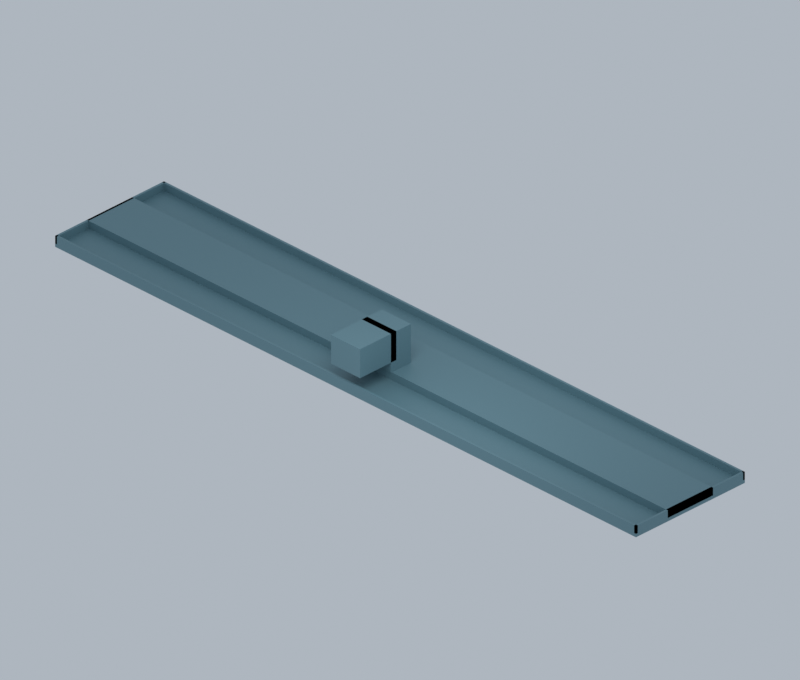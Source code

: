 # Source: facility.blend  (saved by Blender 4.3.34; exported with 4.5.12 LTS)
import bpy
from mathutils import Matrix  # noqa: F401  (used for matrix-valued properties, if any)

bpy.ops.wm.read_factory_settings(use_empty=True)
scene = bpy.context.scene
scene.name = 'Scene'

# ---- materials (node trees are filled in below, after node groups)
mat_silhouette = bpy.data.materials.new('silhouette')
mat_silhouette.diffuse_color = (0.4078, 0.5529, 0.5961, 1.0)

# ---- material node trees
mat_silhouette.use_nodes = True; mat_silhouette.node_tree.nodes.clear()
_N = mat_silhouette.node_tree.nodes; _L = mat_silhouette.node_tree.links
n0 = _N.new('ShaderNodeBsdfPrincipled'); n0.name = 'Principled BSDF'; n0.location = (10, 300)
n0.inputs[0].default_value = (0.1384, 0.2664, 0.314, 1.0)
n0.inputs[2].default_value = 0.56
n1 = _N.new('ShaderNodeOutputMaterial'); n1.name = 'Material Output'; n1.location = (300, 300)
_L.new(n0.outputs[0], n1.inputs[0])
n1.is_active_output = True

# ---- world
world_studio_001 = bpy.data.worlds.new('Studio.001'); scene.world = world_studio_001
world_studio_001.use_nodes = True; world_studio_001.node_tree.nodes.clear()
_N = world_studio_001.node_tree.nodes; _L = world_studio_001.node_tree.links
n0 = _N.new('ShaderNodeBackground'); n0.name = 'Background'; n0.location = (10, 300)
n0.inputs[0].default_value = (0.65, 0.72, 0.8, 1.0)
n0.inputs[1].default_value = 0.65
n1 = _N.new('ShaderNodeOutputWorld'); n1.name = 'World Output'; n1.location = (300, 300)
_L.new(n0.outputs[0], n1.inputs[0])
n1.is_active_output = True

# ---- cameras
cam_camera = bpy.data.cameras.new('Camera')
cam_camera.type = 'ORTHO'
cam_camera.ortho_scale = 62.33

# ---- lights
light_key = bpy.data.lights.new('Key', 'AREA')
light_key.energy = 2200.0
light_key.size = 15.0

# ---- meshes
me_undergroundfloor = bpy.data.meshes.new('UndergroundFloor')
me_undergroundfloor.from_pydata([(-32.0, -6.0, -13.0), (-32.0, -6.0, -12.7), (-32.0, 6.0, -13.0), (-32.0, 6.0, -12.7), (32.0, -6.0, -13.0), (32.0, -6.0, -12.7), (32.0, 6.0, -13.0), (32.0, 6.0, -12.7)], [], [(0, 1, 3, 2), (2, 3, 7, 6), (6, 7, 5, 4), (4, 5, 1, 0), (2, 6, 4, 0), (7, 3, 1, 5)])
me_undergroundfloor.materials.append(mat_silhouette)
me_undergroundfloor.update()
me_islandplatform = bpy.data.meshes.new('IslandPlatform')
me_islandplatform.from_pydata([(-32.0, -2.5, -12.7), (-32.0, -2.5, -12.0), (-32.0, 2.5, -12.7), (-32.0, 2.5, -12.0), (32.0, -2.5, -12.7), (32.0, -2.5, -12.0), (32.0, 2.5, -12.7), (32.0, 2.5, -12.0)], [], [(0, 1, 3, 2), (2, 3, 7, 6), (6, 7, 5, 4), (4, 5, 1, 0), (2, 6, 4, 0), (7, 3, 1, 5)])
me_islandplatform.materials.append(mat_silhouette)
me_islandplatform.update()
me_outertrackedge = bpy.data.meshes.new('OuterTrackEdge')
me_outertrackedge.from_pydata([(-32.0, -6.0, -12.7), (-32.0, -6.0, -12.0), (-32.0, -5.8, -12.7), (-32.0, -5.8, -12.0), (32.0, -6.0, -12.7), (32.0, -6.0, -12.0), (32.0, -5.8, -12.7), (32.0, -5.8, -12.0)], [], [(0, 1, 3, 2), (2, 3, 7, 6), (6, 7, 5, 4), (4, 5, 1, 0), (2, 6, 4, 0), (7, 3, 1, 5)])
me_outertrackedge.materials.append(mat_silhouette)
me_outertrackedge.update()
me_outertrackedge_001 = bpy.data.meshes.new('OuterTrackEdge.001')
me_outertrackedge_001.from_pydata([(-32.0, 5.8, -12.7), (-32.0, 5.8, -12.0), (-32.0, 6.0, -12.7), (-32.0, 6.0, -12.0), (32.0, 5.8, -12.7), (32.0, 5.8, -12.0), (32.0, 6.0, -12.7), (32.0, 6.0, -12.0)], [], [(0, 1, 3, 2), (2, 3, 7, 6), (6, 7, 5, 4), (4, 5, 1, 0), (2, 6, 4, 0), (7, 3, 1, 5)])
me_outertrackedge_001.materials.append(mat_silhouette)
me_outertrackedge_001.update()
me_trackendcap = bpy.data.meshes.new('TrackEndCap')
me_trackendcap.from_pydata([(-32.0, -6.0, -12.7), (-32.0, -6.0, -12.0), (-32.0, 6.0, -12.7), (-32.0, 6.0, -12.0), (-31.8, -6.0, -12.7), (-31.8, -6.0, -12.0), (-31.8, 6.0, -12.7), (-31.8, 6.0, -12.0)], [], [(0, 1, 3, 2), (2, 3, 7, 6), (6, 7, 5, 4), (4, 5, 1, 0), (2, 6, 4, 0), (7, 3, 1, 5)])
me_trackendcap.materials.append(mat_silhouette)
me_trackendcap.update()
me_trackendcap_001 = bpy.data.meshes.new('TrackEndCap.001')
me_trackendcap_001.from_pydata([(31.8, -6.0, -12.7), (31.8, -6.0, -12.0), (31.8, 6.0, -12.7), (31.8, 6.0, -12.0), (32.0, -6.0, -12.7), (32.0, -6.0, -12.0), (32.0, 6.0, -12.7), (32.0, 6.0, -12.0)], [], [(0, 1, 3, 2), (2, 3, 7, 6), (6, 7, 5, 4), (4, 5, 1, 0), (2, 6, 4, 0), (7, 3, 1, 5)])
me_trackendcap_001.materials.append(mat_silhouette)
me_trackendcap_001.update()
me_entrancecorridormass = bpy.data.meshes.new('EntranceCorridorMass')
me_entrancecorridormass.from_pydata([(-1.6, -6.0, -11.1), (-1.6, -6.0, -8.5), (-1.6, -2.0, -11.1), (-1.6, -2.0, -8.5), (1.6, -6.0, -11.1), (1.6, -6.0, -8.5), (1.6, -2.0, -11.1), (1.6, -2.0, -8.5)], [], [(0, 1, 3, 2), (2, 3, 7, 6), (6, 7, 5, 4), (4, 5, 1, 0), (2, 6, 4, 0), (7, 3, 1, 5)])
me_entrancecorridormass.materials.append(mat_silhouette)
me_entrancecorridormass.update()
me_platformaccessmass = bpy.data.meshes.new('PlatformAccessMass')
me_platformaccessmass.from_pydata([(-1.6, -2.6, -12.0), (-1.6, -2.6, -8.5), (-1.6, -0.4, -12.0), (-1.6, -0.4, -8.5), (1.6, -2.6, -12.0), (1.6, -2.6, -8.5), (1.6, -0.4, -12.0), (1.6, -0.4, -8.5)], [], [(0, 1, 3, 2), (2, 3, 7, 6), (6, 7, 5, 4), (4, 5, 1, 0), (2, 6, 4, 0), (7, 3, 1, 5)])
me_platformaccessmass.materials.append(mat_silhouette)
me_platformaccessmass.update()

# ---- objects
ob_subwayfacilityroot = bpy.data.objects.new('SubwayFacilityRoot', None)
ob_undergroundfloor = bpy.data.objects.new('UndergroundFloor', me_undergroundfloor)
ob_islandplatform = bpy.data.objects.new('IslandPlatform', me_islandplatform)
ob_outertrackedge = bpy.data.objects.new('OuterTrackEdge', me_outertrackedge)
ob_outertrackedge_001 = bpy.data.objects.new('OuterTrackEdge.001', me_outertrackedge_001)
ob_trackendcap = bpy.data.objects.new('TrackEndCap', me_trackendcap)
ob_trackendcap_001 = bpy.data.objects.new('TrackEndCap.001', me_trackendcap_001)
ob_entrancecorridormass = bpy.data.objects.new('EntranceCorridorMass', me_entrancecorridormass)
ob_platformaccessmass = bpy.data.objects.new('PlatformAccessMass', me_platformaccessmass)
ob_key = bpy.data.objects.new('Key', light_key)
ob_camera = bpy.data.objects.new('Camera', cam_camera)

# ---- transforms, parenting, visibility, modifiers, constraints
ob_subwayfacilityroot.location = (0.0, 0.0, 0.0)
ob_subwayfacilityroot.empty_display_size = 0.1
ob_undergroundfloor.parent = ob_subwayfacilityroot
ob_undergroundfloor.location = (0.0, 0.0, 0.0)
ob_islandplatform.parent = ob_subwayfacilityroot
ob_islandplatform.location = (0.0, 0.0, 0.0)
ob_outertrackedge.parent = ob_subwayfacilityroot
ob_outertrackedge.location = (0.0, 0.0, 0.0)
ob_outertrackedge_001.parent = ob_subwayfacilityroot
ob_outertrackedge_001.location = (0.0, 0.0, 0.0)
ob_trackendcap.parent = ob_subwayfacilityroot
ob_trackendcap.location = (0.0, 0.0, 0.0)
ob_trackendcap_001.parent = ob_subwayfacilityroot
ob_trackendcap_001.location = (0.0, 0.0, 0.0)
ob_entrancecorridormass.parent = ob_subwayfacilityroot
ob_entrancecorridormass.location = (0.0, 0.0, 0.0)
ob_platformaccessmass.parent = ob_subwayfacilityroot
ob_platformaccessmass.location = (0.0, 0.0, 0.0)
ob_key.location = (12.0, -15.0, 11.25)
ob_key.rotation_euler = (0.7178, -5.356e-08, 0.6747)
ob_camera.location = (30.0, -30.0, 13.74)
ob_camera.rotation_euler = (1.047, -6.689e-08, 0.7854)

# ---- collection membership
scene.collection.objects.link(ob_subwayfacilityroot)
scene.collection.objects.link(ob_undergroundfloor)
scene.collection.objects.link(ob_islandplatform)
scene.collection.objects.link(ob_outertrackedge)
scene.collection.objects.link(ob_outertrackedge_001)
scene.collection.objects.link(ob_trackendcap)
scene.collection.objects.link(ob_trackendcap_001)
scene.collection.objects.link(ob_entrancecorridormass)
scene.collection.objects.link(ob_platformaccessmass)
scene.collection.objects.link(ob_key)
scene.collection.objects.link(ob_camera)

# ---- scene / render settings (as saved in the file)
scene.camera = ob_camera
scene.frame_start = 1; scene.frame_end = 250; scene.frame_set(1)
scene.render.engine = 'CYCLES'
scene.render.resolution_x = 800
scene.render.resolution_y = 680
scene.render.film_transparent = True
scene.cycles.use_denoising = False
scene.cycles.samples = 24
scene.view_settings.view_transform = 'Standard'
bpy.context.view_layer.update()
